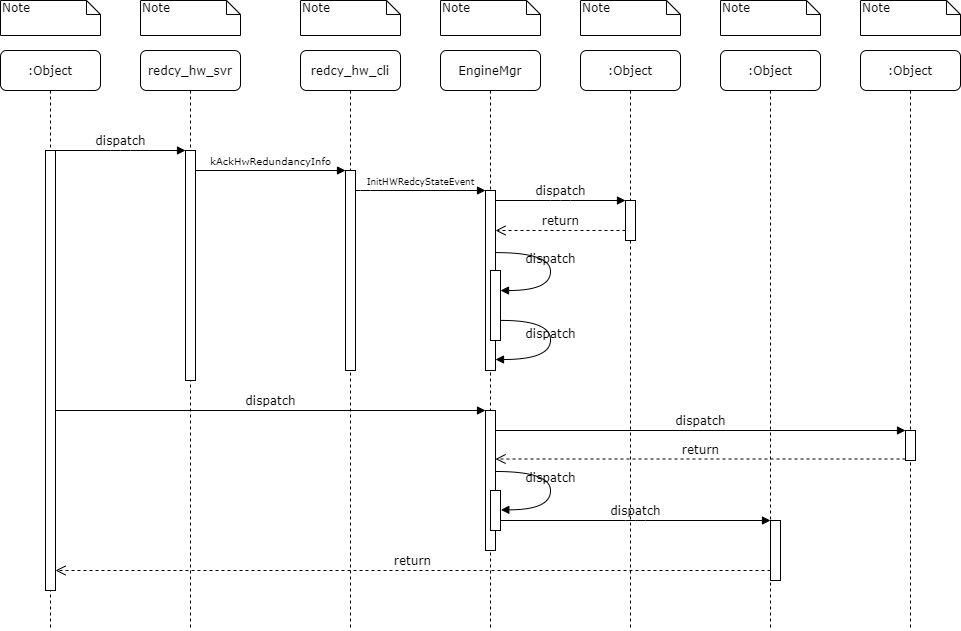

The diagram above was exported from draw.io. Its source (the exported page's mxGraphModel, read from the mxfile embedded in the PNG):
<mxGraphModel dx="890" dy="380" grid="1" gridSize="10" guides="1" tooltips="1" connect="1" arrows="1" fold="1" page="1" pageScale="1" pageWidth="1100" pageHeight="850" background="#ffffff" math="0" shadow="0">
  <root>
    <mxCell id="0" />
    <mxCell id="1" parent="0" />
    <mxCell id="7baba1c4bc27f4b0-2" value="redcy_hw_svr" style="shape=umlLifeline;perimeter=lifelinePerimeter;whiteSpace=wrap;html=1;container=1;collapsible=0;recursiveResize=0;outlineConnect=0;rounded=1;shadow=0;comic=0;labelBackgroundColor=none;strokeWidth=1;fontFamily=Verdana;fontSize=12;align=center;" parent="1" vertex="1">
      <mxGeometry x="240" y="80" width="100" height="580" as="geometry" />
    </mxCell>
    <mxCell id="7baba1c4bc27f4b0-10" value="" style="html=1;points=[];perimeter=orthogonalPerimeter;rounded=0;shadow=0;comic=0;labelBackgroundColor=none;strokeWidth=1;fontFamily=Verdana;fontSize=12;align=center;" parent="7baba1c4bc27f4b0-2" vertex="1">
      <mxGeometry x="45" y="100" width="10" height="230" as="geometry" />
    </mxCell>
    <mxCell id="7baba1c4bc27f4b0-3" value="redcy_hw_cli" style="shape=umlLifeline;perimeter=lifelinePerimeter;whiteSpace=wrap;html=1;container=1;collapsible=0;recursiveResize=0;outlineConnect=0;rounded=1;shadow=0;comic=0;labelBackgroundColor=none;strokeWidth=1;fontFamily=Verdana;fontSize=12;align=center;" parent="1" vertex="1">
      <mxGeometry x="400" y="80" width="100" height="580" as="geometry" />
    </mxCell>
    <mxCell id="7baba1c4bc27f4b0-13" value="" style="html=1;points=[];perimeter=orthogonalPerimeter;rounded=0;shadow=0;comic=0;labelBackgroundColor=none;strokeWidth=1;fontFamily=Verdana;fontSize=12;align=center;" parent="7baba1c4bc27f4b0-3" vertex="1">
      <mxGeometry x="45" y="120" width="10" height="200" as="geometry" />
    </mxCell>
    <mxCell id="7baba1c4bc27f4b0-4" value="EngineMgr" style="shape=umlLifeline;perimeter=lifelinePerimeter;whiteSpace=wrap;html=1;container=1;collapsible=0;recursiveResize=0;outlineConnect=0;rounded=1;shadow=0;comic=0;labelBackgroundColor=none;strokeWidth=1;fontFamily=Verdana;fontSize=12;align=center;" parent="1" vertex="1">
      <mxGeometry x="540" y="80" width="100" height="580" as="geometry" />
    </mxCell>
    <mxCell id="7baba1c4bc27f4b0-5" value=":Object" style="shape=umlLifeline;perimeter=lifelinePerimeter;whiteSpace=wrap;html=1;container=1;collapsible=0;recursiveResize=0;outlineConnect=0;rounded=1;shadow=0;comic=0;labelBackgroundColor=none;strokeWidth=1;fontFamily=Verdana;fontSize=12;align=center;" parent="1" vertex="1">
      <mxGeometry x="680" y="80" width="100" height="580" as="geometry" />
    </mxCell>
    <mxCell id="7baba1c4bc27f4b0-6" value=":Object" style="shape=umlLifeline;perimeter=lifelinePerimeter;whiteSpace=wrap;html=1;container=1;collapsible=0;recursiveResize=0;outlineConnect=0;rounded=1;shadow=0;comic=0;labelBackgroundColor=none;strokeWidth=1;fontFamily=Verdana;fontSize=12;align=center;" parent="1" vertex="1">
      <mxGeometry x="820" y="80" width="100" height="580" as="geometry" />
    </mxCell>
    <mxCell id="7baba1c4bc27f4b0-7" value=":Object" style="shape=umlLifeline;perimeter=lifelinePerimeter;whiteSpace=wrap;html=1;container=1;collapsible=0;recursiveResize=0;outlineConnect=0;rounded=1;shadow=0;comic=0;labelBackgroundColor=none;strokeWidth=1;fontFamily=Verdana;fontSize=12;align=center;" parent="1" vertex="1">
      <mxGeometry x="960" y="80" width="100" height="580" as="geometry" />
    </mxCell>
    <mxCell id="7baba1c4bc27f4b0-8" value=":Object" style="shape=umlLifeline;perimeter=lifelinePerimeter;whiteSpace=wrap;html=1;container=1;collapsible=0;recursiveResize=0;outlineConnect=0;rounded=1;shadow=0;comic=0;labelBackgroundColor=none;strokeWidth=1;fontFamily=Verdana;fontSize=12;align=center;" parent="1" vertex="1">
      <mxGeometry x="100" y="80" width="100" height="580" as="geometry" />
    </mxCell>
    <mxCell id="7baba1c4bc27f4b0-9" value="" style="html=1;points=[];perimeter=orthogonalPerimeter;rounded=0;shadow=0;comic=0;labelBackgroundColor=none;strokeWidth=1;fontFamily=Verdana;fontSize=12;align=center;" parent="7baba1c4bc27f4b0-8" vertex="1">
      <mxGeometry x="45" y="100" width="10" height="440" as="geometry" />
    </mxCell>
    <mxCell id="7baba1c4bc27f4b0-16" value="" style="html=1;points=[];perimeter=orthogonalPerimeter;rounded=0;shadow=0;comic=0;labelBackgroundColor=none;strokeWidth=1;fontFamily=Verdana;fontSize=12;align=center;" parent="1" vertex="1">
      <mxGeometry x="585" y="220" width="10" height="180" as="geometry" />
    </mxCell>
    <mxCell id="7baba1c4bc27f4b0-17" value="&lt;font style=&quot;font-size: 9px&quot;&gt;InitHWRedcyStateEvent&lt;/font&gt;" style="html=1;verticalAlign=bottom;endArrow=block;labelBackgroundColor=none;fontFamily=Verdana;fontSize=12;edgeStyle=elbowEdgeStyle;elbow=vertical;" parent="1" source="7baba1c4bc27f4b0-13" target="7baba1c4bc27f4b0-16" edge="1">
      <mxGeometry relative="1" as="geometry">
        <mxPoint x="510" y="220" as="sourcePoint" />
        <Array as="points">
          <mxPoint x="460" y="220" />
        </Array>
      </mxGeometry>
    </mxCell>
    <mxCell id="7baba1c4bc27f4b0-19" value="" style="html=1;points=[];perimeter=orthogonalPerimeter;rounded=0;shadow=0;comic=0;labelBackgroundColor=none;strokeWidth=1;fontFamily=Verdana;fontSize=12;align=center;" parent="1" vertex="1">
      <mxGeometry x="725" y="230" width="10" height="40" as="geometry" />
    </mxCell>
    <mxCell id="7baba1c4bc27f4b0-20" value="dispatch" style="html=1;verticalAlign=bottom;endArrow=block;entryX=0;entryY=0;labelBackgroundColor=none;fontFamily=Verdana;fontSize=12;edgeStyle=elbowEdgeStyle;elbow=vertical;" parent="1" source="7baba1c4bc27f4b0-16" target="7baba1c4bc27f4b0-19" edge="1">
      <mxGeometry relative="1" as="geometry">
        <mxPoint x="650" y="230" as="sourcePoint" />
      </mxGeometry>
    </mxCell>
    <mxCell id="7baba1c4bc27f4b0-21" value="return" style="html=1;verticalAlign=bottom;endArrow=open;dashed=1;endSize=8;labelBackgroundColor=none;fontFamily=Verdana;fontSize=12;edgeStyle=elbowEdgeStyle;elbow=vertical;" parent="1" source="7baba1c4bc27f4b0-19" target="7baba1c4bc27f4b0-16" edge="1">
      <mxGeometry relative="1" as="geometry">
        <mxPoint x="650" y="306" as="targetPoint" />
        <Array as="points">
          <mxPoint x="670" y="260" />
          <mxPoint x="700" y="260" />
        </Array>
      </mxGeometry>
    </mxCell>
    <mxCell id="7baba1c4bc27f4b0-22" value="" style="html=1;points=[];perimeter=orthogonalPerimeter;rounded=0;shadow=0;comic=0;labelBackgroundColor=none;strokeWidth=1;fontFamily=Verdana;fontSize=12;align=center;" parent="1" vertex="1">
      <mxGeometry x="585" y="440" width="10" height="140" as="geometry" />
    </mxCell>
    <mxCell id="7baba1c4bc27f4b0-23" value="dispatch" style="html=1;verticalAlign=bottom;endArrow=block;entryX=0;entryY=0;labelBackgroundColor=none;fontFamily=Verdana;fontSize=12;" parent="1" source="7baba1c4bc27f4b0-9" target="7baba1c4bc27f4b0-22" edge="1">
      <mxGeometry relative="1" as="geometry">
        <mxPoint x="510" y="420" as="sourcePoint" />
      </mxGeometry>
    </mxCell>
    <mxCell id="7baba1c4bc27f4b0-25" value="" style="html=1;points=[];perimeter=orthogonalPerimeter;rounded=0;shadow=0;comic=0;labelBackgroundColor=none;strokeColor=#000000;strokeWidth=1;fillColor=#FFFFFF;fontFamily=Verdana;fontSize=12;fontColor=#000000;align=center;" parent="1" vertex="1">
      <mxGeometry x="1005" y="460" width="10" height="30" as="geometry" />
    </mxCell>
    <mxCell id="7baba1c4bc27f4b0-26" value="dispatch" style="html=1;verticalAlign=bottom;endArrow=block;entryX=0;entryY=0;labelBackgroundColor=none;fontFamily=Verdana;fontSize=12;" parent="1" source="7baba1c4bc27f4b0-22" target="7baba1c4bc27f4b0-25" edge="1">
      <mxGeometry relative="1" as="geometry">
        <mxPoint x="930" y="340" as="sourcePoint" />
      </mxGeometry>
    </mxCell>
    <mxCell id="7baba1c4bc27f4b0-27" value="return" style="html=1;verticalAlign=bottom;endArrow=open;dashed=1;endSize=8;exitX=0;exitY=0.95;labelBackgroundColor=none;fontFamily=Verdana;fontSize=12;" parent="1" source="7baba1c4bc27f4b0-25" target="7baba1c4bc27f4b0-22" edge="1">
      <mxGeometry relative="1" as="geometry">
        <mxPoint x="930" y="416" as="targetPoint" />
      </mxGeometry>
    </mxCell>
    <mxCell id="7baba1c4bc27f4b0-28" value="" style="html=1;points=[];perimeter=orthogonalPerimeter;rounded=0;shadow=0;comic=0;labelBackgroundColor=none;strokeWidth=1;fontFamily=Verdana;fontSize=12;align=center;" parent="1" vertex="1">
      <mxGeometry x="870" y="550" width="10" height="60" as="geometry" />
    </mxCell>
    <mxCell id="7baba1c4bc27f4b0-29" value="dispatch" style="html=1;verticalAlign=bottom;endArrow=block;entryX=0;entryY=0;labelBackgroundColor=none;fontFamily=Verdana;fontSize=12;edgeStyle=elbowEdgeStyle;elbow=vertical;" parent="1" source="7baba1c4bc27f4b0-37" target="7baba1c4bc27f4b0-28" edge="1">
      <mxGeometry relative="1" as="geometry">
        <mxPoint x="800" y="550" as="sourcePoint" />
      </mxGeometry>
    </mxCell>
    <mxCell id="7baba1c4bc27f4b0-30" value="return" style="html=1;verticalAlign=bottom;endArrow=open;dashed=1;endSize=8;labelBackgroundColor=none;fontFamily=Verdana;fontSize=12;edgeStyle=elbowEdgeStyle;elbow=vertical;" parent="1" source="7baba1c4bc27f4b0-28" target="7baba1c4bc27f4b0-9" edge="1">
      <mxGeometry relative="1" as="geometry">
        <mxPoint x="800" y="626" as="targetPoint" />
        <Array as="points">
          <mxPoint x="570" y="600" />
        </Array>
      </mxGeometry>
    </mxCell>
    <mxCell id="7baba1c4bc27f4b0-11" value="dispatch" style="html=1;verticalAlign=bottom;endArrow=block;entryX=0;entryY=0;labelBackgroundColor=none;fontFamily=Verdana;fontSize=12;edgeStyle=elbowEdgeStyle;elbow=vertical;" parent="1" source="7baba1c4bc27f4b0-9" target="7baba1c4bc27f4b0-10" edge="1">
      <mxGeometry relative="1" as="geometry">
        <mxPoint x="220" y="190" as="sourcePoint" />
      </mxGeometry>
    </mxCell>
    <mxCell id="7baba1c4bc27f4b0-14" value="&lt;font style=&quot;font-size: 10px&quot;&gt;kAckHwRedundancyInfo&lt;/font&gt;" style="html=1;verticalAlign=bottom;endArrow=block;entryX=0;entryY=0;labelBackgroundColor=none;fontFamily=Verdana;fontSize=12;edgeStyle=elbowEdgeStyle;elbow=vertical;" parent="1" source="7baba1c4bc27f4b0-10" target="7baba1c4bc27f4b0-13" edge="1">
      <mxGeometry relative="1" as="geometry">
        <mxPoint x="370" y="200" as="sourcePoint" />
      </mxGeometry>
    </mxCell>
    <mxCell id="7baba1c4bc27f4b0-34" value="" style="html=1;points=[];perimeter=orthogonalPerimeter;rounded=0;shadow=0;comic=0;labelBackgroundColor=none;strokeWidth=1;fontFamily=Verdana;fontSize=12;align=center;" parent="1" vertex="1">
      <mxGeometry x="590" y="300" width="10" height="70" as="geometry" />
    </mxCell>
    <mxCell id="7baba1c4bc27f4b0-35" value="dispatch" style="html=1;verticalAlign=bottom;endArrow=block;labelBackgroundColor=none;fontFamily=Verdana;fontSize=12;elbow=vertical;edgeStyle=orthogonalEdgeStyle;curved=1;entryX=1;entryY=0.286;entryPerimeter=0;exitX=1.038;exitY=0.345;exitPerimeter=0;" parent="1" source="7baba1c4bc27f4b0-16" target="7baba1c4bc27f4b0-34" edge="1">
      <mxGeometry relative="1" as="geometry">
        <mxPoint x="465" y="230" as="sourcePoint" />
        <mxPoint x="595" y="230" as="targetPoint" />
        <Array as="points">
          <mxPoint x="650" y="282" />
          <mxPoint x="650" y="320" />
        </Array>
      </mxGeometry>
    </mxCell>
    <mxCell id="7baba1c4bc27f4b0-36" value="dispatch" style="html=1;verticalAlign=bottom;endArrow=block;labelBackgroundColor=none;fontFamily=Verdana;fontSize=12;elbow=vertical;edgeStyle=orthogonalEdgeStyle;curved=1;exitX=1.066;exitY=0.713;exitPerimeter=0;" parent="1" source="7baba1c4bc27f4b0-34" edge="1">
      <mxGeometry relative="1" as="geometry">
        <mxPoint x="610.3333333333333" y="350" as="sourcePoint" />
        <mxPoint x="595" y="389" as="targetPoint" />
        <Array as="points">
          <mxPoint x="650" y="350" />
          <mxPoint x="650" y="389" />
        </Array>
      </mxGeometry>
    </mxCell>
    <mxCell id="7baba1c4bc27f4b0-37" value="" style="html=1;points=[];perimeter=orthogonalPerimeter;rounded=0;shadow=0;comic=0;labelBackgroundColor=none;strokeWidth=1;fontFamily=Verdana;fontSize=12;align=center;" parent="1" vertex="1">
      <mxGeometry x="590" y="520" width="10" height="40" as="geometry" />
    </mxCell>
    <mxCell id="7baba1c4bc27f4b0-39" value="dispatch" style="html=1;verticalAlign=bottom;endArrow=block;labelBackgroundColor=none;fontFamily=Verdana;fontSize=12;elbow=vertical;edgeStyle=orthogonalEdgeStyle;curved=1;entryX=1;entryY=0.286;entryPerimeter=0;exitX=1.038;exitY=0.345;exitPerimeter=0;" parent="1" edge="1">
      <mxGeometry relative="1" as="geometry">
        <mxPoint x="595.3333333333335" y="501" as="sourcePoint" />
        <mxPoint x="600.3333333333335" y="539.3333333333334" as="targetPoint" />
        <Array as="points">
          <mxPoint x="650" y="501" />
          <mxPoint x="650" y="539" />
        </Array>
      </mxGeometry>
    </mxCell>
    <mxCell id="7baba1c4bc27f4b0-40" value="Note" style="shape=note;whiteSpace=wrap;html=1;size=14;verticalAlign=top;align=left;spacingTop=-6;rounded=0;shadow=0;comic=0;labelBackgroundColor=none;strokeWidth=1;fontFamily=Verdana;fontSize=12" parent="1" vertex="1">
      <mxGeometry x="100" y="30" width="100" height="35" as="geometry" />
    </mxCell>
    <mxCell id="7baba1c4bc27f4b0-41" value="Note" style="shape=note;whiteSpace=wrap;html=1;size=14;verticalAlign=top;align=left;spacingTop=-6;rounded=0;shadow=0;comic=0;labelBackgroundColor=none;strokeWidth=1;fontFamily=Verdana;fontSize=12" parent="1" vertex="1">
      <mxGeometry x="240" y="30" width="100" height="35" as="geometry" />
    </mxCell>
    <mxCell id="7baba1c4bc27f4b0-42" value="Note" style="shape=note;whiteSpace=wrap;html=1;size=14;verticalAlign=top;align=left;spacingTop=-6;rounded=0;shadow=0;comic=0;labelBackgroundColor=none;strokeWidth=1;fontFamily=Verdana;fontSize=12" parent="1" vertex="1">
      <mxGeometry x="400" y="30" width="100" height="35" as="geometry" />
    </mxCell>
    <mxCell id="7baba1c4bc27f4b0-43" value="Note" style="shape=note;whiteSpace=wrap;html=1;size=14;verticalAlign=top;align=left;spacingTop=-6;rounded=0;shadow=0;comic=0;labelBackgroundColor=none;strokeWidth=1;fontFamily=Verdana;fontSize=12" parent="1" vertex="1">
      <mxGeometry x="540" y="30" width="100" height="35" as="geometry" />
    </mxCell>
    <mxCell id="7baba1c4bc27f4b0-44" value="Note" style="shape=note;whiteSpace=wrap;html=1;size=14;verticalAlign=top;align=left;spacingTop=-6;rounded=0;shadow=0;comic=0;labelBackgroundColor=none;strokeWidth=1;fontFamily=Verdana;fontSize=12" parent="1" vertex="1">
      <mxGeometry x="680" y="30" width="100" height="35" as="geometry" />
    </mxCell>
    <mxCell id="7baba1c4bc27f4b0-45" value="Note" style="shape=note;whiteSpace=wrap;html=1;size=14;verticalAlign=top;align=left;spacingTop=-6;rounded=0;shadow=0;comic=0;labelBackgroundColor=none;strokeWidth=1;fontFamily=Verdana;fontSize=12" parent="1" vertex="1">
      <mxGeometry x="820" y="30" width="100" height="35" as="geometry" />
    </mxCell>
    <mxCell id="7baba1c4bc27f4b0-46" value="Note" style="shape=note;whiteSpace=wrap;html=1;size=14;verticalAlign=top;align=left;spacingTop=-6;rounded=0;shadow=0;comic=0;labelBackgroundColor=none;strokeWidth=1;fontFamily=Verdana;fontSize=12" parent="1" vertex="1">
      <mxGeometry x="960" y="30" width="100" height="35" as="geometry" />
    </mxCell>
  </root>
</mxGraphModel>